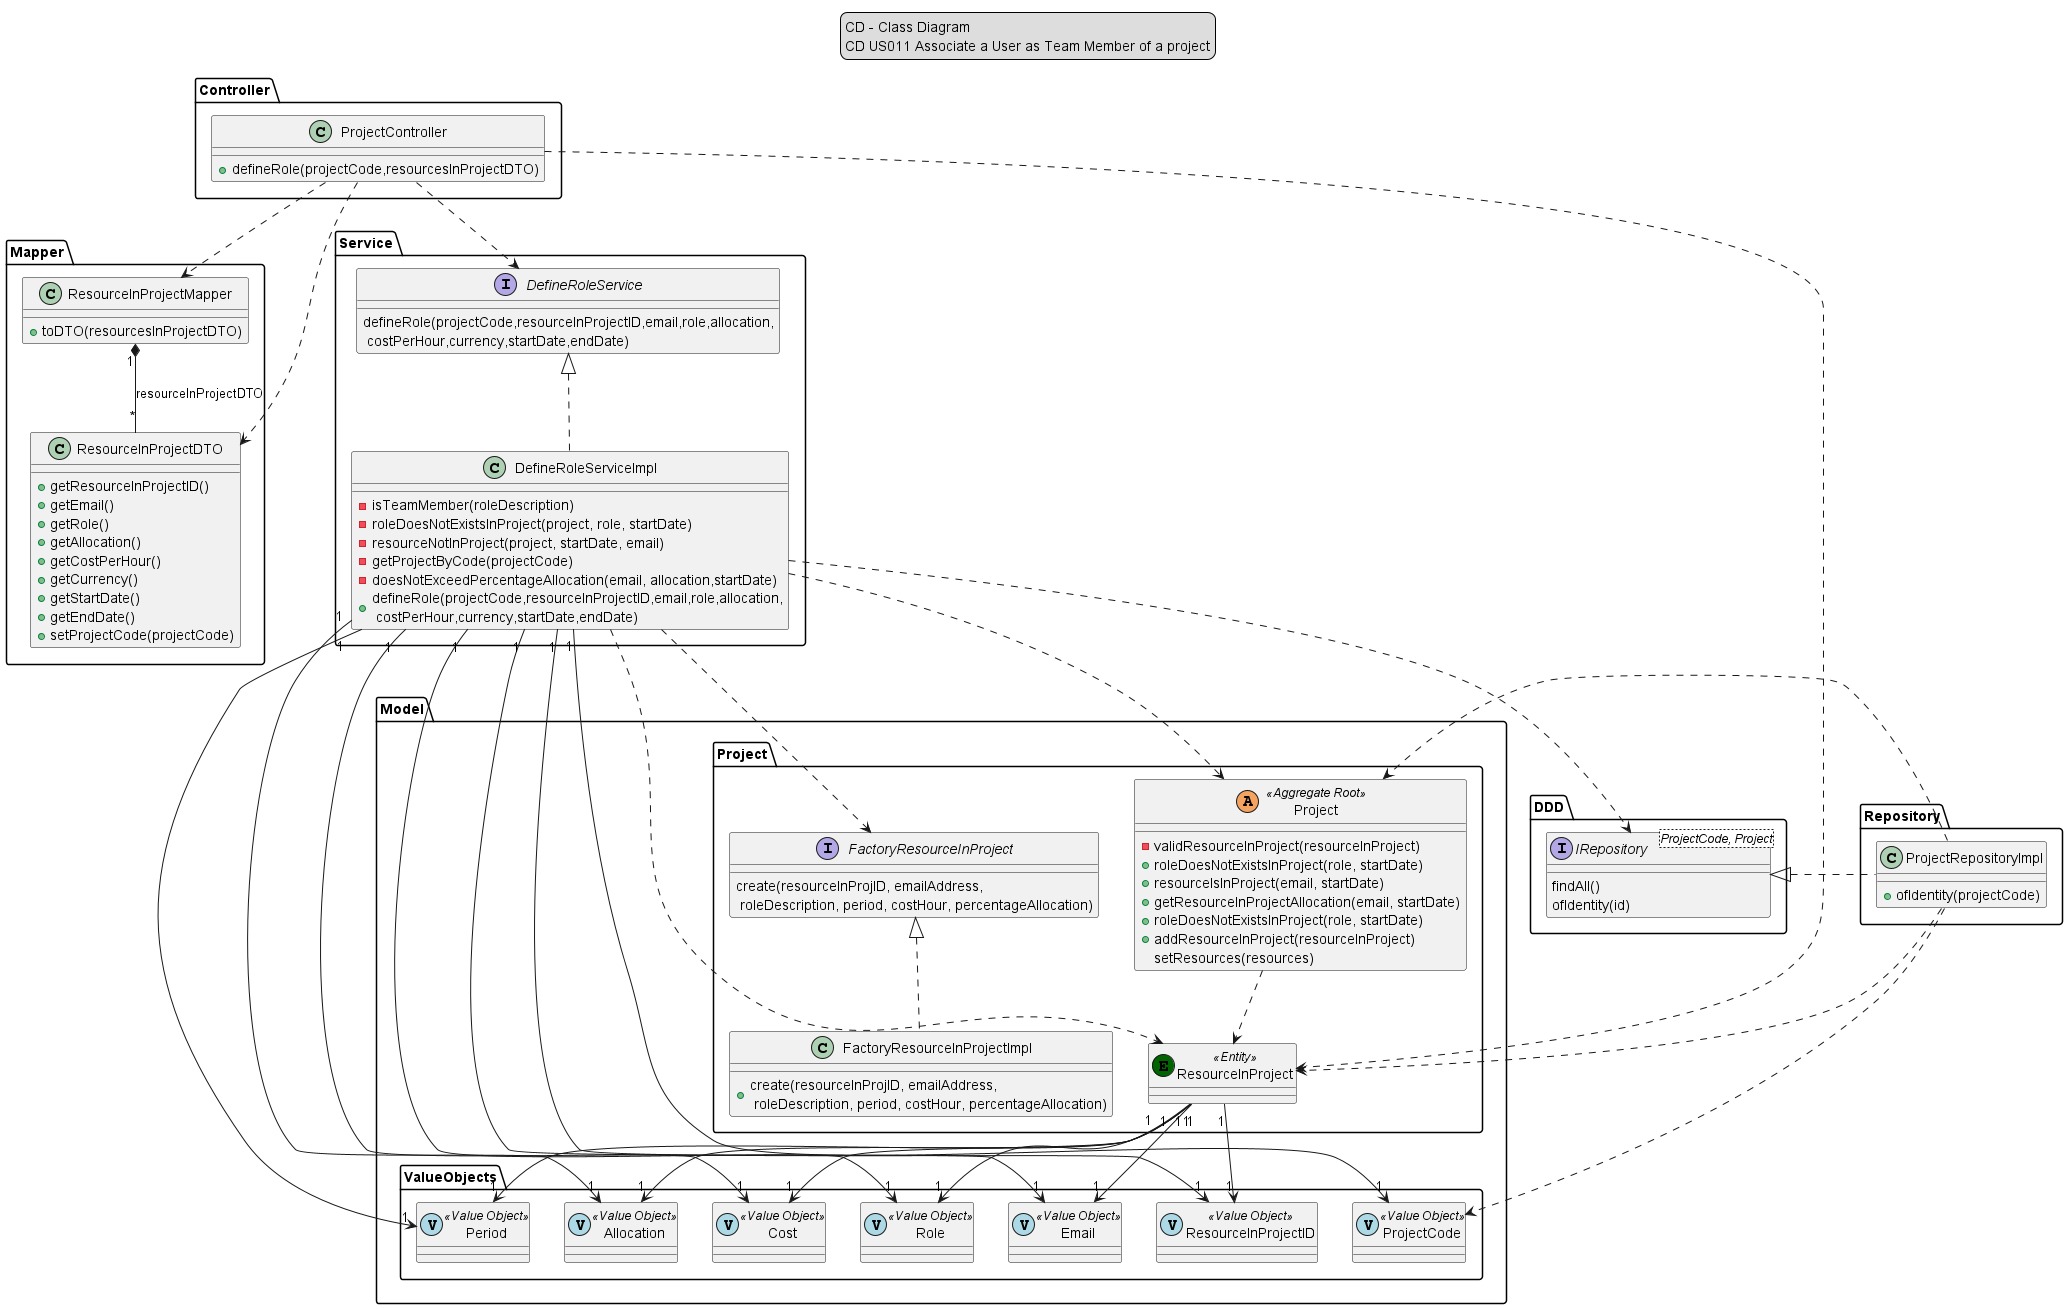

The diagram above was rendered by PlantUML. Its source (embedded in the PNG):
@startuml

skinparam sequenceMessageAlign center

legend top
CD - Class Diagram
CD US011 Associate a User as Team Member of a project
end legend

package Controller{
class "ProjectController" as ProjectController{
+defineRole(projectCode,resourcesInProjectDTO)
}
}

package Mapper{
class "ResourceInProjectDTO" as ResourceInProjectDTO{
+getResourceInProjectID()
+getEmail()
+getRole()
+getAllocation()
+getCostPerHour()
+getCurrency()
+getStartDate()
+getEndDate()
+setProjectCode(projectCode)
}
class "ResourceInProjectMapper" as ResourceInProjectMapper{
+toDTO(resourcesInProjectDTO)
}
}

package Model{
package Project{
interface "FactoryResourceInProject" as FactoryResourceInProject {
create(resourceInProjID, emailAddress, \n roleDescription, period, costHour, percentageAllocation)
}
class "FactoryResourceInProjectImpl" as FactoryResourceInProjectImpl {
+create(resourceInProjID, emailAddress, \n roleDescription, period, costHour, percentageAllocation)
}
class "Project" as ProjectClass <<(A, SandyBrown) Aggregate Root>>{
-validResourceInProject(resourceInProject)
+roleDoesNotExistsInProject(role, startDate)
+resourceIsInProject(email, startDate)
+getResourceInProjectAllocation(email, startDate)
+roleDoesNotExistsInProject(role, startDate)
+addResourceInProject(resourceInProject)
setResources(resources)
}
class "ResourceInProject" as ResourceInProject <<(E, DarkGreen) Entity>>{}
}

package ValueObjects{
class "Role" as Role <<(V, LightBlue) Value Object>> {}
class "ProjectCode" as ProjectCode <<(V, LightBlue) Value Object>> {}
class "ResourceInProjectID" as ResourceInProjectIDVO <<(V, LightBlue) Value Object>> {}
class "Email" as Email <<(V, LightBlue) Value Object>> {}
class "Period" as Period <<(V, LightBlue) Value Object>> {}
class "Cost" as Cost <<(V, LightBlue) Value Object>> {}
class "Allocation" as Allocation <<(V, LightBlue) Value Object>> {}
}
}

package DDD{
interface "IRepository <ProjectCode, Project>" as IRepository{
findAll()
ofIdentity(id)
}
}

package Service{
interface "DefineRoleService" as DefineRoleService{
defineRole(projectCode,resourceInProjectID,email,role,allocation,\n costPerHour,currency,startDate,endDate)
 }
class "DefineRoleServiceImpl" as DefineRoleServiceImpl{
-isTeamMember(roleDescription)
-roleDoesNotExistsInProject(project, role, startDate)
-resourceNotInProject(project, startDate, email)
-getProjectByCode(projectCode)
-doesNotExceedPercentageAllocation(email, allocation,startDate)
+defineRole(projectCode,resourceInProjectID,email,role,allocation,\n costPerHour,currency,startDate,endDate)
}
}

package Repository{

class "ProjectRepositoryImpl" as ProjectRepositoryImpl{
+ ofIdentity(projectCode)
}
}


ProjectController ..> DefineRoleService
ProjectController ..> ResourceInProjectMapper
ProjectController ..> ResourceInProjectDTO
ProjectController ..> ResourceInProject

DefineRoleService <|.. DefineRoleServiceImpl

DefineRoleServiceImpl ..> IRepository
DefineRoleServiceImpl ..> FactoryResourceInProject
DefineRoleServiceImpl ..> ProjectClass
DefineRoleServiceImpl ..> ResourceInProject
DefineRoleServiceImpl "1" --> "1" ProjectCode
DefineRoleServiceImpl "1" --> "1" ResourceInProjectIDVO
DefineRoleServiceImpl "1" --> "1" Email
DefineRoleServiceImpl "1" --> "1" Role
DefineRoleServiceImpl "1" --> "1" Allocation
DefineRoleServiceImpl "1" --> "1" Cost
DefineRoleServiceImpl "1" --> "1" Period

FactoryResourceInProject <|..FactoryResourceInProjectImpl

IRepository<|..ProjectRepositoryImpl

ProjectRepositoryImpl..>ProjectClass
ProjectRepositoryImpl..>ProjectCode
ProjectRepositoryImpl..>ResourceInProject

ResourceInProjectMapper "1"*--"*" ResourceInProjectDTO :resourceInProjectDTO

ProjectClass..>ResourceInProject

ResourceInProject"1" --> "1"ResourceInProjectIDVO
ResourceInProject"1" --> "1"Email
ResourceInProject"1" --> "1"Role
ResourceInProject"1" --> "1"Period
ResourceInProject"1" --> "1"Cost
ResourceInProject"1" --> "1"Allocation

@enduml